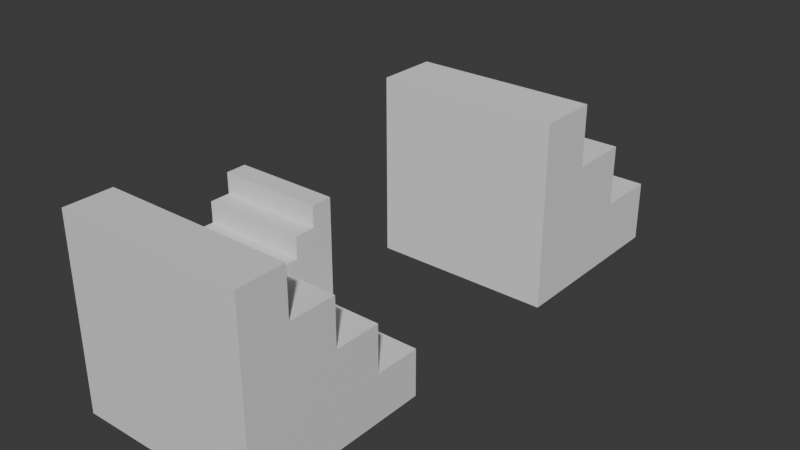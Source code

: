 # Source: stairs.blend  (saved by Blender 4.5.90; exported with 4.5.12 LTS)
import bpy
from mathutils import Matrix  # noqa: F401  (used for matrix-valued properties, if any)

bpy.ops.wm.read_factory_settings(use_empty=True)
scene = bpy.context.scene
scene.name = 'Scene'

# ---- collections
col_collection = bpy.data.collections.new('Collection'); scene.collection.children.link(col_collection)

# ---- materials (node trees are filled in below, after node groups)
mat_material = bpy.data.materials.new('Material')
mat_material.alpha_threshold = 0.0
mat_material.use_backface_culling_lightprobe_volume = False
mat_material.roughness = 0.5
mat_material.line_color = (0.0, 0.0, 0.0, 1.0)

# ---- material node trees
mat_material.use_nodes = True; mat_material.node_tree.nodes.clear()
_N = mat_material.node_tree.nodes; _L = mat_material.node_tree.links
n0 = _N.new('ShaderNodeOutputMaterial'); n0.name = 'Material Output'; n0.location = (200, 100)
n1 = _N.new('ShaderNodeBsdfPrincipled'); n1.name = 'Principled BSDF'; n1.location = (-200, 100)
_L.new(n1.outputs[0], n0.inputs[0])
n0.is_active_output = True

# ---- world
world_world = bpy.data.worlds.new('World'); scene.world = world_world
world_world.use_nodes = True; world_world.node_tree.nodes.clear()
_N = world_world.node_tree.nodes; _L = world_world.node_tree.links
n0 = _N.new('ShaderNodeOutputWorld'); n0.name = 'World Output'; n0.location = (200, 100)
n1 = _N.new('ShaderNodeBackground'); n1.name = 'Background'; n1.location = (-200, 100)
n1.inputs[0].default_value = (0.05088, 0.05088, 0.05088, 1.0)
_L.new(n1.outputs[0], n0.inputs[0])
n0.is_active_output = True
world_world.color = (0.05088, 0.05088, 0.05088)
world_world.sun_shadow_jitter_overblur = 0.0

# ---- meshes
me_cube = bpy.data.meshes.new('Cube')
me_cube.from_pydata([(1.0, 1.0, -1.0), (1.0, -1.0, 1.0), (1.0, -1.0, -1.0), (-1.0, 1.0, -1.0), (-1.0, -1.0, 1.0), (-1.0, -1.0, -1.0), (-1.0, 0.5, -1.0), (-1.0, 0.0, -1.0), (-1.0, -0.5, -1.0), (1.0, -0.5, 1.0), (-1.0, -0.5, 1.0), (1.0, -0.5, -1.0), (1.0, 0.0, -1.0), (1.0, 0.5, -1.0), (1.0, 1.0, -0.5), (-1.0, -1.0, -0.5), (-1.0, -1.0, 0.0), (-1.0, -1.0, 0.5), (1.0, -1.0, 0.5), (1.0, -1.0, 0.0), (1.0, -1.0, -0.5), (-1.0, 1.0, -0.5), (1.0, 0.5, 0.0), (1.0, 0.5, -0.5), (1.0, 0.0, 0.5), (1.0, 0.0, 0.0), (1.0, 0.0, -0.5), (1.0, -0.5, 0.5), (1.0, -0.5, 0.0), (1.0, -0.5, -0.5), (-1.0, -0.5, 0.5), (-1.0, -0.5, 0.0), (-1.0, -0.5, -0.5), (-1.0, 0.0, 0.5), (-1.0, 0.0, 0.0), (-1.0, 0.0, -0.5), (-1.0, 0.5, 0.0), (-1.0, 0.5, -0.5)], [], [(9, 10, 4, 1), (18, 1, 4, 17), (8, 11, 2, 5), (27, 9, 1, 18), (3, 0, 13, 6), (6, 13, 12, 7), (7, 12, 11, 8), (17, 4, 10, 30), (7, 35, 37, 6), (35, 34, 36, 37), (8, 32, 35, 7), (32, 31, 34, 35), (31, 30, 33, 34), (5, 15, 32, 8), (15, 16, 31, 32), (16, 17, 30, 31), (12, 26, 29, 11), (26, 25, 28, 29), (25, 24, 27, 28), (13, 23, 26, 12), (23, 22, 25, 26), (0, 14, 23, 13), (14, 21, 37, 23), (23, 37, 36, 22), (3, 21, 14, 0), (34, 25, 22, 36), (25, 34, 33, 24), (11, 29, 20, 2), (29, 28, 19, 20), (28, 27, 18, 19), (6, 37, 21, 3), (30, 27, 24, 33), (10, 9, 27, 30), (2, 20, 15, 5), (20, 19, 16, 15), (19, 18, 17, 16)])
_uv = me_cube.uv_layers.new(name='UVMap')
_uv.uv.foreach_set('vector', [0.625, 0.6875, 0.875, 0.6875, 0.875, 0.75, 0.625, 0.75, 0.5625, 0.75, 0.625, 0.75, 0.625, 1.0, 0.5625, 1.0, 0.125, 0.6875, 0.375, 0.6875, 0.375, 0.75, 0.125, 0.75, 0.5625, 0.6875, 0.625, 0.6875, 0.625, 0.75, 0.5625, 0.75, 0.125, 0.5, 0.375, 0.5, 0.375, 0.5625, 0.125, 0.5625, 0.125, 0.5625, 0.375, 0.5625, 0.375, 0.625, 0.125, 0.625, 0.125, 0.625, 0.375, 0.625, 0.375, 0.6875, 0.125, 0.6875, 0.5625, 0.0, 0.625, 0.0, 0.625, 0.0625, 0.5625, 0.0625, 0.375, 0.125, 0.4375, 0.125, 0.4375, 0.1875, 0.375, 0.1875, 0.4375, 0.125, 0.5, 0.125, 0.5, 0.1875, 0.4375, 0.1875, 0.375, 0.0625, 0.4375, 0.0625, 0.4375, 0.125, 0.375, 0.125, 0.4375, 0.0625, 0.5, 0.0625, 0.5, 0.125, 0.4375, 0.125, 0.5, 0.0625, 0.5625, 0.0625, 0.5625, 0.125, 0.5, 0.125, 0.375, 0.0, 0.4375, 0.0, 0.4375, 0.0625, 0.375, 0.0625, 0.4375, 0.0, 0.5, 0.0, 0.5, 0.0625, 0.4375, 0.0625, 0.5, 0.0, 0.5625, 0.0, 0.5625, 0.0625, 0.5, 0.0625, 0.375, 0.625, 0.4375, 0.625, 0.4375, 0.6875, 0.375, 0.6875, 0.4375, 0.625, 0.5, 0.625, 0.5, 0.6875, 0.4375, 0.6875, 0.5, 0.625, 0.5625, 0.625, 0.5625, 0.6875, 0.5, 0.6875, 0.375, 0.5625, 0.4375, 0.5625, 0.4375, 0.625, 0.375, 0.625, 0.4375, 0.5625, 0.5, 0.5625, 0.5, 0.625, 0.4375, 0.625, 0.375, 0.5, 0.4375, 0.5, 0.4375, 0.5625, 0.375, 0.5625, 0.4375, 0.5, 0.4375, 0.25, 0.4375, 0.1875, 0.4375, 0.5625, 0.4375, 0.5625, 0.4375, 0.1875, 0.5, 0.1875, 0.5, 0.5625, 0.375, 0.25, 0.4375, 0.25, 0.4375, 0.5, 0.375, 0.5, 0.5, 0.125, 0.5, 0.625, 0.5, 0.5625, 0.5, 0.1875, 0.5, 0.625, 0.5, 0.125, 0.5625, 0.125, 0.5625, 0.625, 0.375, 0.6875, 0.4375, 0.6875, 0.4375, 0.75, 0.375, 0.75, 0.4375, 0.6875, 0.5, 0.6875, 0.5, 0.75, 0.4375, 0.75, 0.5, 0.6875, 0.5625, 0.6875, 0.5625, 0.75, 0.5, 0.75, 0.375, 0.1875, 0.4375, 0.1875, 0.4375, 0.25, 0.375, 0.25, 0.5625, 0.0625, 0.5625, 0.6875, 0.5625, 0.625, 0.5625, 0.125, 0.625, 0.0625, 0.625, 0.6875, 0.5625, 0.6875, 0.5625, 0.0625, 0.375, 0.75, 0.4375, 0.75, 0.4375, 1.0, 0.375, 1.0, 0.4375, 0.75, 0.5, 0.75, 0.5, 1.0, 0.4375, 1.0, 0.5, 0.75, 0.5625, 0.75, 0.5625, 1.0, 0.5, 1.0])
me_cube.materials.append(mat_material)
me_cube.use_mirror_vertex_groups = False
me_cube.update()
me_cube_001 = bpy.data.meshes.new('Cube.001')
me_cube_001.from_pydata([(-1.0, -1.0, -1.0), (-1.0, -1.0, 1.0), (-1.0, 1.0, -1.0), (1.0, -1.0, -1.0), (1.0, -1.0, 1.0), (1.0, 1.0, -1.0), (-1.0, 0.3333, -1.0), (-1.0, -0.3333, -1.0), (-1.0, -0.3333, 1.0), (1.0, -0.3333, -1.0), (1.0, 0.3333, -1.0), (1.0, -0.3333, 1.0), (-1.0, -1.0, -0.3333), (-1.0, -1.0, 0.3333), (-1.0, 1.0, -0.3333), (1.0, 1.0, -0.3333), (1.0, -1.0, 0.3333), (1.0, -1.0, -0.3333), (1.0, 0.3333, 0.3333), (1.0, 0.3333, -0.3333), (1.0, -0.3333, 0.3333), (1.0, -0.3333, -0.3333), (-1.0, -0.3333, 0.3333), (-1.0, -0.3333, -0.3333), (-1.0, 0.3333, 0.3333), (-1.0, 0.3333, -0.3333)], [], [(20, 11, 4, 16), (16, 4, 1, 13), (7, 9, 3, 0), (11, 8, 1, 4), (2, 5, 10, 6), (6, 10, 9, 7), (13, 1, 8, 22), (7, 23, 25, 6), (23, 22, 24, 25), (0, 12, 23, 7), (12, 13, 22, 23), (10, 19, 21, 9), (19, 18, 20, 21), (5, 15, 19, 10), (3, 17, 12, 0), (17, 16, 13, 12), (9, 21, 17, 3), (21, 20, 16, 17), (2, 14, 15, 5), (6, 25, 14, 2), (8, 11, 20, 22), (22, 20, 18, 24), (19, 25, 24, 18), (15, 14, 25, 19)])
_uv = me_cube_001.uv_layers.new(name='UVMap')
_uv.uv.foreach_set('vector', [0.5417, 0.6667, 0.625, 0.6667, 0.625, 0.75, 0.5417, 0.75, 0.5417, 0.75, 0.625, 0.75, 0.625, 1.0, 0.5417, 1.0, 0.125, 0.6667, 0.375, 0.6667, 0.375, 0.75, 0.125, 0.75, 0.625, 0.6667, 0.875, 0.6667, 0.875, 0.75, 0.625, 0.75, 0.125, 0.5, 0.375, 0.5, 0.375, 0.5833, 0.125, 0.5833, 0.125, 0.5833, 0.375, 0.5833, 0.375, 0.6667, 0.125, 0.6667, 0.5417, 0.0, 0.625, 0.0, 0.625, 0.08333, 0.5417, 0.08333, 0.375, 0.08333, 0.4583, 0.08333, 0.4583, 0.1667, 0.375, 0.1667, 0.4583, 0.08333, 0.5417, 0.08333, 0.5417, 0.1667, 0.4583, 0.1667, 0.375, 0.0, 0.4583, 0.0, 0.4583, 0.08333, 0.375, 0.08333, 0.4583, 0.0, 0.5417, 0.0, 0.5417, 0.08333, 0.4583, 0.08333, 0.375, 0.5833, 0.4583, 0.5833, 0.4583, 0.6667, 0.375, 0.6667, 0.4583, 0.5833, 0.5417, 0.5833, 0.5417, 0.6667, 0.4583, 0.6667, 0.375, 0.5, 0.4583, 0.5, 0.4583, 0.5833, 0.375, 0.5833, 0.375, 0.75, 0.4583, 0.75, 0.4583, 1.0, 0.375, 1.0, 0.4583, 0.75, 0.5417, 0.75, 0.5417, 1.0, 0.4583, 1.0, 0.375, 0.6667, 0.4583, 0.6667, 0.4583, 0.75, 0.375, 0.75, 0.4583, 0.6667, 0.5417, 0.6667, 0.5417, 0.75, 0.4583, 0.75, 0.375, 0.25, 0.4583, 0.25, 0.4583, 0.5, 0.375, 0.5, 0.375, 0.1667, 0.4583, 0.1667, 0.4583, 0.25, 0.375, 0.25, 0.625, 0.08333, 0.625, 0.6667, 0.5417, 0.6667, 0.5417, 0.08333, 0.5417, 0.08333, 0.5417, 0.6667, 0.5417, 0.5833, 0.5417, 0.1667, 0.4583, 0.5833, 0.4583, 0.1667, 0.5417, 0.1667, 0.5417, 0.5833, 0.4583, 0.5, 0.4583, 0.25, 0.4583, 0.1667, 0.4583, 0.5833])
me_cube_001.update()
me_cube_002 = bpy.data.meshes.new('Cube.002')
me_cube_002.from_pydata([(0.5, 0.5, 0.0), (0.5, 0.5, 1.0), (0.5, -0.5, 0.0), (-0.5, 0.5, 0.0), (-0.5, 0.5, 1.0), (-0.5, -0.5, 0.0), (0.5, -0.3, 0.0), (0.5, -0.1, 0.0), (0.5, 0.1, 0.0), (0.5, 0.3, 0.0), (0.5, 0.3, 1.0), (-0.5, 0.3, 0.0), (-0.5, 0.1, 0.0), (-0.5, -0.1, 0.0), (-0.5, -0.3, 0.0), (-0.5, 0.3, 1.0), (0.5, 0.5, 0.2), (0.5, 0.5, 0.4), (0.5, 0.5, 0.6), (0.5, 0.5, 0.8), (0.5, -0.5, 0.2), (-0.5, -0.5, 0.2), (-0.5, 0.5, 0.8), (-0.5, 0.5, 0.6), (-0.5, 0.5, 0.4), (-0.5, 0.5, 0.2), (-0.5, -0.3, 0.4), (-0.5, -0.3, 0.2), (-0.5, -0.1, 0.6), (-0.5, -0.1, 0.4), (-0.5, -0.1, 0.2), (-0.5, 0.1, 0.8), (-0.5, 0.1, 0.6), (-0.5, 0.1, 0.4), (-0.5, 0.1, 0.2), (-0.5, 0.3, 0.8), (-0.5, 0.3, 0.6), (-0.5, 0.3, 0.4), (-0.5, 0.3, 0.2), (0.5, 0.3, 0.8), (0.5, 0.3, 0.6), (0.5, 0.3, 0.4), (0.5, 0.3, 0.2), (0.5, 0.1, 0.8), (0.5, 0.1, 0.6), (0.5, 0.1, 0.4), (0.5, 0.1, 0.2), (0.5, -0.1, 0.6), (0.5, -0.1, 0.4), (0.5, -0.1, 0.2), (0.5, -0.3, 0.4), (0.5, -0.3, 0.2)], [], [(35, 15, 4, 22), (22, 4, 1, 19), (9, 11, 3, 0), (15, 10, 1, 4), (2, 5, 14, 6), (6, 14, 13, 7), (7, 13, 12, 8), (8, 12, 11, 9), (19, 1, 10, 39), (7, 49, 51, 6), (49, 48, 50, 51), (8, 46, 49, 7), (46, 45, 48, 49), (45, 44, 47, 48), (9, 42, 46, 8), (42, 41, 45, 46), (41, 40, 44, 45), (40, 39, 43, 44), (0, 16, 42, 9), (16, 17, 41, 42), (17, 18, 40, 41), (18, 19, 39, 40), (12, 34, 38, 11), (34, 33, 37, 38), (33, 32, 36, 37), (32, 31, 35, 36), (13, 30, 34, 12), (30, 29, 33, 34), (29, 28, 32, 33), (14, 27, 30, 13), (27, 26, 29, 30), (5, 21, 27, 14), (3, 25, 16, 0), (25, 24, 17, 16), (24, 23, 18, 17), (23, 22, 19, 18), (11, 38, 25, 3), (38, 37, 24, 25), (37, 36, 23, 24), (36, 35, 22, 23), (2, 20, 21, 5), (48, 29, 26, 50), (29, 48, 47, 28), (44, 32, 28, 47), (6, 51, 20, 2), (32, 44, 43, 31), (39, 35, 31, 43), (10, 15, 35, 39), (27, 51, 50, 26), (21, 20, 51, 27)])
_uv = me_cube_002.uv_layers.new(name='UVMap')
_uv.uv.foreach_set('vector', [0.575, 0.7, 0.625, 0.7, 0.625, 0.75, 0.575, 0.75, 0.575, 0.75, 0.625, 0.75, 0.625, 1.0, 0.575, 1.0, 0.125, 0.7, 0.375, 0.7, 0.375, 0.75, 0.125, 0.75, 0.625, 0.7, 0.875, 0.7, 0.875, 0.75, 0.625, 0.75, 0.125, 0.5, 0.375, 0.5, 0.375, 0.55, 0.125, 0.55, 0.125, 0.55, 0.375, 0.55, 0.375, 0.6, 0.125, 0.6, 0.125, 0.6, 0.375, 0.6, 0.375, 0.65, 0.125, 0.65, 0.125, 0.65, 0.375, 0.65, 0.375, 0.7, 0.125, 0.7, 0.575, 0.0, 0.625, 0.0, 0.625, 0.05, 0.575, 0.05, 0.375, 0.15, 0.425, 0.15, 0.425, 0.2, 0.375, 0.2, 0.425, 0.15, 0.475, 0.15, 0.475, 0.2, 0.425, 0.2, 0.375, 0.1, 0.425, 0.1, 0.425, 0.15, 0.375, 0.15, 0.425, 0.1, 0.475, 0.1, 0.475, 0.15, 0.425, 0.15, 0.475, 0.1, 0.525, 0.1, 0.525, 0.15, 0.475, 0.15, 0.375, 0.05, 0.425, 0.05, 0.425, 0.1, 0.375, 0.1, 0.425, 0.05, 0.475, 0.05, 0.475, 0.1, 0.425, 0.1, 0.475, 0.05, 0.525, 0.05, 0.525, 0.1, 0.475, 0.1, 0.525, 0.05, 0.575, 0.05, 0.575, 0.1, 0.525, 0.1, 0.375, 0.0, 0.425, 0.0, 0.425, 0.05, 0.375, 0.05, 0.425, 0.0, 0.475, 0.0, 0.475, 0.05, 0.425, 0.05, 0.475, 0.0, 0.525, 0.0, 0.525, 0.05, 0.475, 0.05, 0.525, 0.0, 0.575, 0.0, 0.575, 0.05, 0.525, 0.05, 0.375, 0.65, 0.425, 0.65, 0.425, 0.7, 0.375, 0.7, 0.425, 0.65, 0.475, 0.65, 0.475, 0.7, 0.425, 0.7, 0.475, 0.65, 0.525, 0.65, 0.525, 0.7, 0.475, 0.7, 0.525, 0.65, 0.575, 0.65, 0.575, 0.7, 0.525, 0.7, 0.375, 0.6, 0.425, 0.6, 0.425, 0.65, 0.375, 0.65, 0.425, 0.6, 0.475, 0.6, 0.475, 0.65, 0.425, 0.65, 0.475, 0.6, 0.525, 0.6, 0.525, 0.65, 0.475, 0.65, 0.375, 0.55, 0.425, 0.55, 0.425, 0.6, 0.375, 0.6, 0.425, 0.55, 0.475, 0.55, 0.475, 0.6, 0.425, 0.6, 0.375, 0.5, 0.425, 0.5, 0.425, 0.55, 0.375, 0.55, 0.375, 0.75, 0.425, 0.75, 0.425, 1.0, 0.375, 1.0, 0.425, 0.75, 0.475, 0.75, 0.475, 1.0, 0.425, 1.0, 0.475, 0.75, 0.525, 0.75, 0.525, 1.0, 0.475, 1.0, 0.525, 0.75, 0.575, 0.75, 0.575, 1.0, 0.525, 1.0, 0.375, 0.7, 0.425, 0.7, 0.425, 0.75, 0.375, 0.75, 0.425, 0.7, 0.475, 0.7, 0.475, 0.75, 0.425, 0.75, 0.475, 0.7, 0.525, 0.7, 0.525, 0.75, 0.475, 0.75, 0.525, 0.7, 0.575, 0.7, 0.575, 0.75, 0.525, 0.75, 0.375, 0.25, 0.425, 0.25, 0.425, 0.5, 0.375, 0.5, 0.475, 0.15, 0.475, 0.6, 0.475, 0.55, 0.475, 0.2, 0.475, 0.6, 0.475, 0.15, 0.525, 0.15, 0.525, 0.6, 0.525, 0.1, 0.525, 0.65, 0.525, 0.6, 0.525, 0.15, 0.375, 0.2, 0.425, 0.2, 0.425, 0.25, 0.375, 0.25, 0.525, 0.65, 0.525, 0.1, 0.575, 0.1, 0.575, 0.65, 0.575, 0.05, 0.575, 0.7, 0.575, 0.65, 0.575, 0.1, 0.625, 0.05, 0.625, 0.7, 0.575, 0.7, 0.575, 0.05, 0.425, 0.55, 0.425, 0.2, 0.475, 0.2, 0.475, 0.55, 0.425, 0.5, 0.425, 0.25, 0.425, 0.2, 0.425, 0.55])
me_cube_002.update()

# ---- objects
ob_stair_4 = bpy.data.objects.new('Stair 4', me_cube)
ob_stair_3 = bpy.data.objects.new('Stair 3', me_cube_001)
ob_stair_5 = bpy.data.objects.new('Stair 5', me_cube_002)

# ---- transforms, parenting, visibility, modifiers, constraints
ob_stair_4.location = (0.0, 0.0, 0.0)
ob_stair_4.lock_rotations_4d = False
ob_stair_4.empty_display_type = 'ARROWS'
ob_stair_4.lineart.crease_threshold = 0.0
ob_stair_3.location = (0.0, 3.965, 0.0)
ob_stair_5.location = (7.451e-09, 0.0, 0.0)

# ---- collection membership
col_collection.objects.link(ob_stair_4)
col_collection.objects.link(ob_stair_3)
col_collection.objects.link(ob_stair_5)

# ---- scene / render settings (as saved in the file)
scene.frame_start = 1; scene.frame_end = 250; scene.frame_set(1)
scene.render.engine = 'BLENDER_EEVEE_NEXT'
scene.render.bake_bias = 0.0
scene.render.bake_samples = 0
scene.cycles.sampling_pattern = 'TABULATED_SOBOL'
scene.eevee.use_volume_custom_range = False
bpy.context.view_layer.update()

# ---- added for rendering (the .blend has no active camera and no usable light): camera, sun
cam_auto = bpy.data.cameras.new('AutoCamera')
cam_auto.lens = 50.0
cam_auto.sensor_width = 36.0
cam_auto.clip_end = 1000.0
ob_auto_camera = bpy.data.objects.new('AutoCamera', cam_auto)
scene.collection.objects.link(ob_auto_camera)
ob_auto_camera.location = (6.10776, -5.34694, 4.88621)
ob_auto_camera.rotation_euler = (1.09748, -7.21219e-08, 0.694738)
scene.camera = ob_auto_camera
light_auto_sun = bpy.data.lights.new('AutoSun', 'SUN')
light_auto_sun.energy = 3.0
light_auto_sun.angle = 0.0523599
ob_auto_sun = bpy.data.objects.new('AutoSun', light_auto_sun)
scene.collection.objects.link(ob_auto_sun)
ob_auto_sun.rotation_euler = (0.872665, 0.174533, 0.523599)
bpy.context.view_layer.update()

